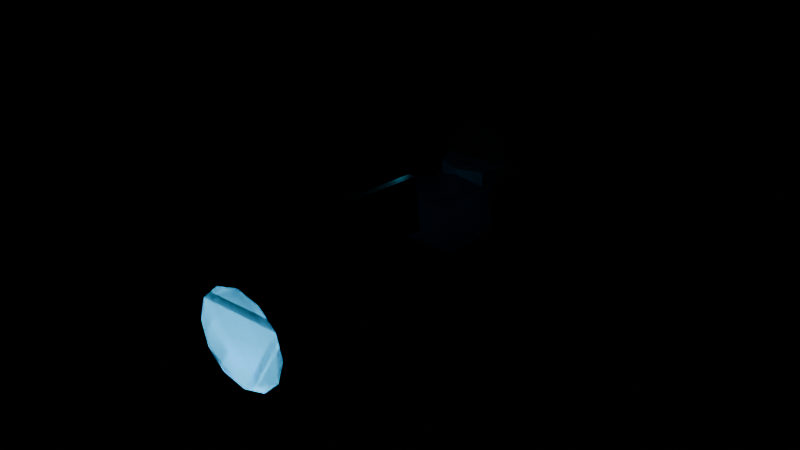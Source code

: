 # Source: c4_miniasteroid.blend  (saved by Blender 5.1.30; exported with 4.5.12 LTS)
import bpy
from mathutils import Matrix  # noqa: F401  (used for matrix-valued properties, if any)

bpy.ops.wm.read_factory_settings(use_empty=True)
scene = bpy.context.scene
scene.name = 'Scene'

# ---- materials (node trees are filled in below, after node groups)
mat_chassis = bpy.data.materials.new('Chassis')
mat_chassis.diffuse_color = (0.022, 0.032, 0.048, 1.0)
mat_armor = bpy.data.materials.new('Armor')
mat_armor.diffuse_color = (0.045, 0.13, 0.24, 1.0)
mat_titanium = bpy.data.materials.new('Titanium')
mat_titanium.diffuse_color = (0.3, 0.4, 0.48, 1.0)
mat_energy = bpy.data.materials.new('Energy')
mat_energy.diffuse_color = (0.1, 0.7, 1.0, 1.0)

# ---- material node trees
mat_chassis.use_nodes = True; mat_chassis.node_tree.nodes.clear()
_N = mat_chassis.node_tree.nodes; _L = mat_chassis.node_tree.links
n0 = _N.new('ShaderNodeBsdfPrincipled'); n0.name = 'Principled BSDF'; n0.location = (-200, 100)
n0.inputs[0].default_value = (0.022, 0.032, 0.048, 1.0)
n0.inputs[1].default_value = 0.38
n0.inputs[2].default_value = 0.42
n1 = _N.new('ShaderNodeOutputMaterial'); n1.name = 'Material Output'; n1.location = (200, 100)
_L.new(n0.outputs[0], n1.inputs[0])
n1.is_active_output = True
mat_armor.use_nodes = True; mat_armor.node_tree.nodes.clear()
_N = mat_armor.node_tree.nodes; _L = mat_armor.node_tree.links
n0 = _N.new('ShaderNodeBsdfPrincipled'); n0.name = 'Principled BSDF'; n0.location = (-200, 100)
n0.inputs[0].default_value = (0.045, 0.13, 0.24, 1.0)
n0.inputs[1].default_value = 0.38
n0.inputs[2].default_value = 0.42
n1 = _N.new('ShaderNodeOutputMaterial'); n1.name = 'Material Output'; n1.location = (200, 100)
_L.new(n0.outputs[0], n1.inputs[0])
n1.is_active_output = True
mat_titanium.use_nodes = True; mat_titanium.node_tree.nodes.clear()
_N = mat_titanium.node_tree.nodes; _L = mat_titanium.node_tree.links
n0 = _N.new('ShaderNodeBsdfPrincipled'); n0.name = 'Principled BSDF'; n0.location = (-200, 100)
n0.inputs[0].default_value = (0.3, 0.4, 0.48, 1.0)
n0.inputs[1].default_value = 0.38
n0.inputs[2].default_value = 0.42
n1 = _N.new('ShaderNodeOutputMaterial'); n1.name = 'Material Output'; n1.location = (200, 100)
_L.new(n0.outputs[0], n1.inputs[0])
n1.is_active_output = True
mat_energy.use_nodes = True; mat_energy.node_tree.nodes.clear()
_N = mat_energy.node_tree.nodes; _L = mat_energy.node_tree.links
n0 = _N.new('ShaderNodeBsdfPrincipled'); n0.name = 'Principled BSDF'; n0.location = (-200, 100)
n0.inputs[0].default_value = (0.1, 0.7, 1.0, 1.0)
n0.inputs[1].default_value = 0.38
n0.inputs[2].default_value = 0.42
n0.inputs[27].default_value = (0.1, 0.7, 1.0, 1.0)
n0.inputs[28].default_value = 1.6
n1 = _N.new('ShaderNodeOutputMaterial'); n1.name = 'Material Output'; n1.location = (200, 100)
_L.new(n0.outputs[0], n1.inputs[0])
n1.is_active_output = True

# ---- meshes
me_command_blister = bpy.data.meshes.new('Command blister')
me_command_blister.from_pydata([(-0.1, -0.02, -0.02), (0.1, -0.02, -0.02), (0.075, -0.22, -0.02), (-0.075, -0.22, -0.02), (-0.092, -0.028, 0.1), (0.092, -0.028, 0.1), (0.069, -0.212, 0.1), (-0.069, -0.212, 0.1), (0.0, 0.43, -0.3), (0.22, 0.15, -0.3), (0.24, -0.4, -0.3), (-0.24, -0.4, -0.3), (-0.22, 0.15, -0.3), (0.0, 0.3945, -0.12), (0.2024, 0.1369, -0.12), (0.2208, -0.3691, -0.12), (-0.2208, -0.3691, -0.12), (-0.2024, 0.1369, -0.12), (-0.19, -0.15, -0.3), (-0.44, -0.38, -0.3), (-0.18, -0.32, -0.3), (-0.1964, -0.1607, -0.12), (-0.4264, -0.3723, -0.12), (-0.1872, -0.3171, -0.12), (0.19, -0.15, -0.3), (0.44, -0.38, -0.3), (0.18, -0.32, -0.3), (0.1964, -0.1607, -0.12), (0.4264, -0.3723, -0.12), (0.1872, -0.3171, -0.12), (1.283e-08, 0.31, 0.085), (8.305e-09, 0.48, 0.055), (-0.04996, 0.31, 0.06877), (-0.03233, 0.48, 0.0445), (-0.08084, 0.31, 0.02627), (-0.05231, 0.48, 0.017), (-0.08084, 0.31, -0.02627), (-0.05231, 0.48, -0.017), (-0.04996, 0.31, -0.06877), (-0.03233, 0.48, -0.0445), (-1.283e-08, 0.31, -0.085), (-8.305e-09, 0.48, -0.055), (0.04996, 0.31, -0.06877), (0.03233, 0.48, -0.0445), (0.08084, 0.31, -0.02627), (0.05231, 0.48, -0.017), (0.08084, 0.31, 0.02627), (0.05231, 0.48, 0.017), (0.04996, 0.31, 0.06877), (0.03233, 0.48, 0.0445), (0.08, -0.16, 0.06), (0.08, -0.48, 0.085), (0.1375, -0.16, 0.04459), (0.15, -0.48, 0.06624), (0.1796, -0.16, 0.0025), (0.2012, -0.48, 0.015), (0.195, -0.16, -0.055), (0.22, -0.48, -0.055), (0.1796, -0.16, -0.1125), (0.2012, -0.48, -0.125), (0.1375, -0.16, -0.1546), (0.15, -0.48, -0.1762), (0.08, -0.16, -0.17), (0.08, -0.48, -0.195), (0.0225, -0.16, -0.1546), (0.01, -0.48, -0.1762), (-0.01959, -0.16, -0.1125), (-0.04124, -0.48, -0.125), (-0.035, -0.16, -0.055), (-0.06, -0.48, -0.055), (-0.01959, -0.16, 0.0025), (-0.04124, -0.48, 0.015), (0.0225, -0.16, 0.04459), (0.01, -0.48, 0.06624)], [], [(3, 0, 1, 2), (4, 7, 6, 5), (0, 4, 5, 1), (1, 5, 6, 2), (2, 6, 7, 3), (3, 7, 4, 0), (12, 8, 9, 10, 11), (13, 17, 16, 15, 14), (8, 13, 14, 9), (9, 14, 15, 10), (10, 15, 16, 11), (11, 16, 17, 12), (12, 17, 13, 8), (20, 19, 18), (21, 22, 23), (18, 19, 22, 21), (19, 20, 23, 22), (20, 18, 21, 23), (26, 24, 25), (27, 29, 28), (24, 27, 28, 25), (25, 28, 29, 26), (26, 29, 27, 24), (30, 31, 33, 32), (32, 33, 35, 34), (34, 35, 37, 36), (36, 37, 39, 38), (38, 39, 41, 40), (40, 41, 43, 42), (42, 43, 45, 44), (44, 45, 47, 46), (33, 31, 49, 47, 45, 43, 41, 39, 37, 35), (46, 47, 49, 48), (48, 49, 31, 30), (30, 32, 34, 36, 38, 40, 42, 44, 46, 48), (50, 51, 53, 52), (52, 53, 55, 54), (54, 55, 57, 56), (56, 57, 59, 58), (58, 59, 61, 60), (60, 61, 63, 62), (62, 63, 65, 64), (64, 65, 67, 66), (66, 67, 69, 68), (68, 69, 71, 70), (53, 51, 73, 71, 69, 67, 65, 63, 61, 59, 57, 55), (70, 71, 73, 72), (72, 73, 51, 50), (50, 52, 54, 56, 58, 60, 62, 64, 66, 68, 70, 72)])
_uv = me_command_blister.uv_layers.new(name='UVMap')
_uv.uv.foreach_set('vector', [0.0, 0.0, 0.0, 0.0, 0.0, 0.0, 0.0, 0.0, 0.0, 0.0, 0.0, 0.0, 0.0, 0.0, 0.0, 0.0, 0.0, 0.0, 0.0, 0.0, 0.0, 0.0, 0.0, 0.0, 0.0, 0.0, 0.0, 0.0, 0.0, 0.0, 0.0, 0.0, 0.0, 0.0, 0.0, 0.0, 0.0, 0.0, 0.0, 0.0, 0.0, 0.0, 0.0, 0.0, 0.0, 0.0, 0.0, 0.0, 0.0, 0.0, 0.0, 0.0, 0.0, 0.0, 0.0, 0.0, 0.0, 0.0, 0.0, 0.0, 0.0, 0.0, 0.0, 0.0, 0.0, 0.0, 0.0, 0.0, 0.0, 0.0, 0.0, 0.0, 0.0, 0.0, 0.0, 0.0, 0.0, 0.0, 0.0, 0.0, 0.0, 0.0, 0.0, 0.0, 0.0, 0.0, 0.0, 0.0, 0.0, 0.0, 0.0, 0.0, 0.0, 0.0, 0.0, 0.0, 0.0, 0.0, 0.0, 0.0, 0.0, 0.0, 0.0, 0.0, 0.0, 0.0, 0.0, 0.0, 0.0, 0.0, 0.0, 0.0, 0.0, 0.0, 0.0, 0.0, 0.0, 0.0, 0.0, 0.0, 0.0, 0.0, 0.0, 0.0, 0.0, 0.0, 0.0, 0.0, 0.0, 0.0, 0.0, 0.0, 0.0, 0.0, 0.0, 0.0, 0.0, 0.0, 0.0, 0.0, 0.0, 0.0, 0.0, 0.0, 0.0, 0.0, 0.0, 0.0, 0.0, 0.0, 0.0, 0.0, 0.0, 0.0, 0.0, 0.0, 0.0, 0.0, 0.0, 0.0, 0.0, 0.0, 0.0, 0.0, 0.0, 0.0, 0.0, 0.0, 0.0, 0.0, 0.0, 0.0, 0.0, 0.0, 0.0, 0.0, 0.0, 0.0, 0.0, 0.0, 1.0, 0.5, 1.0, 1.0, 0.9, 1.0, 0.9, 0.5, 0.9, 0.5, 0.9, 1.0, 0.8, 1.0, 0.8, 0.5, 0.8, 0.5, 0.8, 1.0, 0.7, 1.0, 0.7, 0.5, 0.7, 0.5, 0.7, 1.0, 0.6, 1.0, 0.6, 0.5, 0.6, 0.5, 0.6, 1.0, 0.5, 1.0, 0.5, 0.5, 0.5, 0.5, 0.5, 1.0, 0.4, 1.0, 0.4, 0.5, 0.4, 0.5, 0.4, 1.0, 0.3, 1.0, 0.3, 0.5, 0.3, 0.5, 0.3, 1.0, 0.2, 1.0, 0.2, 0.5, 0.3911, 0.4442, 0.25, 0.49, 0.1089, 0.4442, 0.02175, 0.3242, 0.02175, 0.1758, 0.1089, 0.05584, 0.25, 0.01, 0.3911, 0.05584, 0.4783, 0.1758, 0.4783, 0.3242, 0.2, 0.5, 0.2, 1.0, 0.1, 1.0, 0.1, 0.5, 0.1, 0.5, 0.1, 1.0, -7.451e-08, 1.0, -7.451e-08, 0.5, 0.75, 0.49, 0.8911, 0.4442, 0.9783, 0.3242, 0.9783, 0.1758, 0.8911, 0.05584, 0.75, 0.01, 0.6089, 0.05584, 0.5217, 0.1758, 0.5217, 0.3242, 0.6089, 0.4442, 1.0, 0.5, 1.0, 1.0, 0.9167, 1.0, 0.9167, 0.5, 0.9167, 0.5, 0.9167, 1.0, 0.8333, 1.0, 0.8333, 0.5, 0.8333, 0.5, 0.8333, 1.0, 0.75, 1.0, 0.75, 0.5, 0.75, 0.5, 0.75, 1.0, 0.6667, 1.0, 0.6667, 0.5, 0.6667, 0.5, 0.6667, 1.0, 0.5833, 1.0, 0.5833, 0.5, 0.5833, 0.5, 0.5833, 1.0, 0.5, 1.0, 0.5, 0.5, 0.5, 0.5, 0.5, 1.0, 0.4167, 1.0, 0.4167, 0.5, 0.4167, 0.5, 0.4167, 1.0, 0.3333, 1.0, 0.3333, 0.5, 0.3333, 0.5, 0.3333, 1.0, 0.25, 1.0, 0.25, 0.5, 0.25, 0.5, 0.25, 1.0, 0.1667, 1.0, 0.1667, 0.5, 0.37, 0.4578, 0.25, 0.49, 0.13, 0.4578, 0.04215, 0.37, 0.01, 0.25, 0.04215, 0.13, 0.13, 0.04215, 0.25, 0.01, 0.37, 0.04215, 0.4578, 0.13, 0.49, 0.25, 0.4578, 0.37, 0.1667, 0.5, 0.1667, 1.0, 0.08333, 1.0, 0.08333, 0.5, 0.08333, 0.5, 0.08333, 1.0, 7.451e-08, 1.0, 7.451e-08, 0.5, 0.75, 0.49, 0.87, 0.4578, 0.9578, 0.37, 0.99, 0.25, 0.9578, 0.13, 0.87, 0.04215, 0.75, 0.01, 0.63, 0.04215, 0.5422, 0.13, 0.51, 0.25, 0.5422, 0.37, 0.63, 0.4578])
me_command_blister.materials.append(mat_chassis)
me_command_blister.update()
me_command_blister_armor = bpy.data.meshes.new('Command blister armor')
me_command_blister_armor.from_pydata([(-0.088, -0.03, 0.108), (0.088, -0.03, 0.108), (0.066, -0.21, 0.108), (-0.066, -0.21, 0.108), (-0.08096, -0.0372, 0.173), (0.08096, -0.0372, 0.173), (0.06072, -0.2028, 0.173), (-0.06072, -0.2028, 0.173), (0.0, 0.3856, -0.112), (0.1936, 0.1336, -0.112), (0.2112, -0.3614, -0.112), (-0.2112, -0.3614, -0.112), (-0.1936, 0.1336, -0.112), (0.0, 0.3536, -0.047), (0.1781, 0.1218, -0.047), (0.1943, -0.3336, -0.047), (-0.1943, -0.3336, -0.047), (-0.1781, 0.1218, -0.047), (-0.1996, -0.1633, -0.112), (-0.4196, -0.3703, -0.112), (-0.1908, -0.3163, -0.112), (-0.2052, -0.1729, -0.047), (-0.4076, -0.3634, -0.047), (-0.1971, -0.3137, -0.047), (0.1996, -0.1633, -0.112), (0.4196, -0.3703, -0.112), (0.1908, -0.3163, -0.112), (0.2052, -0.1729, -0.047), (0.4076, -0.3634, -0.047), (0.1971, -0.3137, -0.047), (1.735e-08, 0.1618, -0.06055), (7.371e-09, 0.261, 0.00945), (-0.07361, 0.1863, -0.09527), (-0.07361, 0.2855, -0.02527), (-0.07361, 0.2353, -0.1647), (-0.07361, 0.3345, -0.09473), (-7.371e-09, 0.2598, -0.1995), (-1.735e-08, 0.359, -0.1295), (0.07361, 0.2353, -0.1647), (0.07361, 0.3345, -0.09473), (0.07361, 0.1863, -0.09527), (0.07361, 0.2855, -0.02527), (0.044, -0.16, 0.065), (0.08, -0.25, 0.065), (0.1405, -0.1214, 0.005), (0.1765, -0.2114, 0.005), (0.1405, -0.1214, -0.115), (0.1765, -0.2114, -0.115), (0.044, -0.16, -0.175), (0.08, -0.25, -0.175), (-0.05249, -0.1986, -0.115), (-0.01649, -0.2886, -0.115), (-0.05249, -0.1986, 0.005), (-0.01649, -0.2886, 0.005)], [], [(3, 0, 1, 2), (4, 7, 6, 5), (0, 4, 5, 1), (1, 5, 6, 2), (2, 6, 7, 3), (3, 7, 4, 0), (12, 8, 9, 10, 11), (13, 17, 16, 15, 14), (8, 13, 14, 9), (9, 14, 15, 10), (10, 15, 16, 11), (11, 16, 17, 12), (12, 17, 13, 8), (20, 19, 18), (21, 22, 23), (18, 19, 22, 21), (19, 20, 23, 22), (20, 18, 21, 23), (26, 24, 25), (27, 29, 28), (24, 27, 28, 25), (25, 28, 29, 26), (26, 29, 27, 24), (30, 31, 33, 32), (32, 33, 35, 34), (34, 35, 37, 36), (36, 37, 39, 38), (33, 31, 41, 39, 37, 35), (38, 39, 41, 40), (40, 41, 31, 30), (30, 32, 34, 36, 38, 40), (42, 43, 45, 44), (44, 45, 47, 46), (46, 47, 49, 48), (48, 49, 51, 50), (45, 43, 53, 51, 49, 47), (50, 51, 53, 52), (52, 53, 43, 42), (42, 44, 46, 48, 50, 52)])
_uv = me_command_blister_armor.uv_layers.new(name='UVMap')
_uv.uv.foreach_set('vector', [0.0, 0.0, 0.0, 0.0, 0.0, 0.0, 0.0, 0.0, 0.0, 0.0, 0.0, 0.0, 0.0, 0.0, 0.0, 0.0, 0.0, 0.0, 0.0, 0.0, 0.0, 0.0, 0.0, 0.0, 0.0, 0.0, 0.0, 0.0, 0.0, 0.0, 0.0, 0.0, 0.0, 0.0, 0.0, 0.0, 0.0, 0.0, 0.0, 0.0, 0.0, 0.0, 0.0, 0.0, 0.0, 0.0, 0.0, 0.0, 0.0, 0.0, 0.0, 0.0, 0.0, 0.0, 0.0, 0.0, 0.0, 0.0, 0.0, 0.0, 0.0, 0.0, 0.0, 0.0, 0.0, 0.0, 0.0, 0.0, 0.0, 0.0, 0.0, 0.0, 0.0, 0.0, 0.0, 0.0, 0.0, 0.0, 0.0, 0.0, 0.0, 0.0, 0.0, 0.0, 0.0, 0.0, 0.0, 0.0, 0.0, 0.0, 0.0, 0.0, 0.0, 0.0, 0.0, 0.0, 0.0, 0.0, 0.0, 0.0, 0.0, 0.0, 0.0, 0.0, 0.0, 0.0, 0.0, 0.0, 0.0, 0.0, 0.0, 0.0, 0.0, 0.0, 0.0, 0.0, 0.0, 0.0, 0.0, 0.0, 0.0, 0.0, 0.0, 0.0, 0.0, 0.0, 0.0, 0.0, 0.0, 0.0, 0.0, 0.0, 0.0, 0.0, 0.0, 0.0, 0.0, 0.0, 0.0, 0.0, 0.0, 0.0, 0.0, 0.0, 0.0, 0.0, 0.0, 0.0, 0.0, 0.0, 0.0, 0.0, 0.0, 0.0, 0.0, 0.0, 0.0, 0.0, 0.0, 0.0, 0.0, 0.0, 0.0, 0.0, 0.0, 0.0, 0.0, 0.0, 0.0, 0.0, 0.0, 0.0, 0.0, 0.0, 0.0, 0.0, 0.0, 0.0, 0.0, 0.0, 1.0, 0.5, 1.0, 1.0, 0.8333, 1.0, 0.8333, 0.5, 0.8333, 0.5, 0.8333, 1.0, 0.6667, 1.0, 0.6667, 0.5, 0.6667, 0.5, 0.6667, 1.0, 0.5, 1.0, 0.5, 0.5, 0.5, 0.5, 0.5, 1.0, 0.3333, 1.0, 0.3333, 0.5, 0.4578, 0.37, 0.25, 0.49, 0.04215, 0.37, 0.04215, 0.13, 0.25, 0.01, 0.4578, 0.13, 0.3333, 0.5, 0.3333, 1.0, 0.1667, 1.0, 0.1667, 0.5, 0.1667, 0.5, 0.1667, 1.0, -8.941e-08, 1.0, -8.941e-08, 0.5, 0.75, 0.49, 0.9578, 0.37, 0.9578, 0.13, 0.75, 0.01, 0.5422, 0.13, 0.5422, 0.37, 1.0, 0.5, 1.0, 1.0, 0.8333, 1.0, 0.8333, 0.5, 0.8333, 0.5, 0.8333, 1.0, 0.6667, 1.0, 0.6667, 0.5, 0.6667, 0.5, 0.6667, 1.0, 0.5, 1.0, 0.5, 0.5, 0.5, 0.5, 0.5, 1.0, 0.3333, 1.0, 0.3333, 0.5, 0.4578, 0.37, 0.25, 0.49, 0.04215, 0.37, 0.04215, 0.13, 0.25, 0.01, 0.4578, 0.13, 0.3333, 0.5, 0.3333, 1.0, 0.1667, 1.0, 0.1667, 0.5, 0.1667, 0.5, 0.1667, 1.0, -8.941e-08, 1.0, -8.941e-08, 0.5, 0.75, 0.49, 0.9578, 0.37, 0.9578, 0.13, 0.75, 0.01, 0.5422, 0.13, 0.5422, 0.37])
me_command_blister_armor.materials.append(mat_armor)
me_command_blister_armor.update()
me_cone_002 = bpy.data.meshes.new('Cone.002')
me_cone_002.from_pydata([(0.0, 0.04, -0.065), (0.0, 0.04, 0.065), (0.02351, 0.03236, -0.065), (0.02351, 0.03236, 0.065), (0.03804, 0.01236, -0.065), (0.03804, 0.01236, 0.065), (0.03804, -0.01236, -0.065), (0.03804, -0.01236, 0.065), (0.02351, -0.03236, -0.065), (0.02351, -0.03236, 0.065), (0.0, -0.04, -0.065), (0.0, -0.04, 0.065), (-0.02351, -0.03236, -0.065), (-0.02351, -0.03236, 0.065), (-0.03804, -0.01236, -0.065), (-0.03804, -0.01236, 0.065), (-0.03804, 0.01236, -0.065), (-0.03804, 0.01236, 0.065), (-0.02351, 0.03236, -0.065), (-0.02351, 0.03236, 0.065), (-3.171e-08, -0.13, -0.275), (-1.208e-08, -2.235e-08, -0.275), (0.05657, -0.13, -0.2516), (0.05657, -2.98e-08, -0.2516), (0.08, -0.13, -0.195), (0.08, -2.98e-08, -0.195), (0.05657, -0.13, -0.1384), (0.05657, -2.235e-08, -0.1384), (-7.55e-09, -0.13, -0.115), (1.208e-08, -7.451e-09, -0.115), (-0.05657, -0.13, -0.1384), (-0.05657, 0.0, -0.1384), (-0.08, -0.13, -0.195), (-0.08, 0.0, -0.195), (-0.05657, -0.13, -0.2516), (-0.05657, -7.451e-09, -0.2516), (-0.08, 0.09, -0.94), (-0.08, 0.09, -1.005), (-0.1525, 0.07057, -0.94), (-0.1525, 0.07057, -1.005), (-0.2056, 0.0175, -0.94), (-0.2056, 0.0175, -1.005), (-0.225, -0.055, -0.94), (-0.225, -0.055, -1.005), (-0.2056, -0.1275, -0.94), (-0.2056, -0.1275, -1.005), (-0.1525, -0.1806, -0.94), (-0.1525, -0.1806, -1.005), (-0.08, -0.2, -0.94), (-0.08, -0.2, -1.005), (-0.0075, -0.1806, -0.94), (-0.0075, -0.1806, -1.005), (0.04557, -0.1275, -0.94), (0.04557, -0.1275, -1.005), (0.065, -0.055, -0.94), (0.065, -0.055, -1.005), (0.04557, 0.0175, -0.94), (0.04557, 0.0175, -1.005), (-0.0075, 0.07057, -0.94), (-0.0075, 0.07057, -1.005)], [], [(0, 1, 3, 2), (2, 3, 5, 4), (4, 5, 7, 6), (6, 7, 9, 8), (8, 9, 11, 10), (10, 11, 13, 12), (12, 13, 15, 14), (14, 15, 17, 16), (3, 1, 19, 17, 15, 13, 11, 9, 7, 5), (16, 17, 19, 18), (18, 19, 1, 0), (0, 2, 4, 6, 8, 10, 12, 14, 16, 18), (20, 21, 23, 22), (22, 23, 25, 24), (24, 25, 27, 26), (26, 27, 29, 28), (28, 29, 31, 30), (30, 31, 33, 32), (23, 21, 35, 33, 31, 29, 27, 25), (32, 33, 35, 34), (34, 35, 21, 20), (20, 22, 24, 26, 28, 30, 32, 34), (36, 37, 39, 38), (38, 39, 41, 40), (40, 41, 43, 42), (42, 43, 45, 44), (44, 45, 47, 46), (46, 47, 49, 48), (48, 49, 51, 50), (50, 51, 53, 52), (52, 53, 55, 54), (54, 55, 57, 56), (39, 37, 59, 57, 55, 53, 51, 49, 47, 45, 43, 41), (56, 57, 59, 58), (58, 59, 37, 36), (36, 38, 40, 42, 44, 46, 48, 50, 52, 54, 56, 58)])
_uv = me_cone_002.uv_layers.new(name='UVMap')
_uv.uv.foreach_set('vector', [1.0, 0.5, 1.0, 1.0, 0.9, 1.0, 0.9, 0.5, 0.9, 0.5, 0.9, 1.0, 0.8, 1.0, 0.8, 0.5, 0.8, 0.5, 0.8, 1.0, 0.7, 1.0, 0.7, 0.5, 0.7, 0.5, 0.7, 1.0, 0.6, 1.0, 0.6, 0.5, 0.6, 0.5, 0.6, 1.0, 0.5, 1.0, 0.5, 0.5, 0.5, 0.5, 0.5, 1.0, 0.4, 1.0, 0.4, 0.5, 0.4, 0.5, 0.4, 1.0, 0.3, 1.0, 0.3, 0.5, 0.3, 0.5, 0.3, 1.0, 0.2, 1.0, 0.2, 0.5, 0.3911, 0.4442, 0.25, 0.49, 0.1089, 0.4442, 0.02175, 0.3242, 0.02175, 0.1758, 0.1089, 0.05584, 0.25, 0.01, 0.3911, 0.05584, 0.4783, 0.1758, 0.4783, 0.3242, 0.2, 0.5, 0.2, 1.0, 0.1, 1.0, 0.1, 0.5, 0.1, 0.5, 0.1, 1.0, -7.451e-08, 1.0, -7.451e-08, 0.5, 0.75, 0.49, 0.8911, 0.4442, 0.9783, 0.3242, 0.9783, 0.1758, 0.8911, 0.05584, 0.75, 0.01, 0.6089, 0.05584, 0.5217, 0.1758, 0.5217, 0.3242, 0.6089, 0.4442, 1.0, 0.5, 1.0, 1.0, 0.875, 1.0, 0.875, 0.5, 0.875, 0.5, 0.875, 1.0, 0.75, 1.0, 0.75, 0.5, 0.75, 0.5, 0.75, 1.0, 0.625, 1.0, 0.625, 0.5, 0.625, 0.5, 0.625, 1.0, 0.5, 1.0, 0.5, 0.5, 0.5, 0.5, 0.5, 1.0, 0.375, 1.0, 0.375, 0.5, 0.375, 0.5, 0.375, 1.0, 0.25, 1.0, 0.25, 0.5, 0.4197, 0.4197, 0.25, 0.49, 0.08029, 0.4197, 0.01, 0.25, 0.08029, 0.08029, 0.25, 0.01, 0.4197, 0.08029, 0.49, 0.25, 0.25, 0.5, 0.25, 1.0, 0.125, 1.0, 0.125, 0.5, 0.125, 0.5, 0.125, 1.0, 0.0, 1.0, 0.0, 0.5, 0.75, 0.49, 0.9197, 0.4197, 0.99, 0.25, 0.9197, 0.08029, 0.75, 0.01, 0.5803, 0.08029, 0.51, 0.25, 0.5803, 0.4197, 1.0, 0.5, 1.0, 1.0, 0.9167, 1.0, 0.9167, 0.5, 0.9167, 0.5, 0.9167, 1.0, 0.8333, 1.0, 0.8333, 0.5, 0.8333, 0.5, 0.8333, 1.0, 0.75, 1.0, 0.75, 0.5, 0.75, 0.5, 0.75, 1.0, 0.6667, 1.0, 0.6667, 0.5, 0.6667, 0.5, 0.6667, 1.0, 0.5833, 1.0, 0.5833, 0.5, 0.5833, 0.5, 0.5833, 1.0, 0.5, 1.0, 0.5, 0.5, 0.5, 0.5, 0.5, 1.0, 0.4167, 1.0, 0.4167, 0.5, 0.4167, 0.5, 0.4167, 1.0, 0.3333, 1.0, 0.3333, 0.5, 0.3333, 0.5, 0.3333, 1.0, 0.25, 1.0, 0.25, 0.5, 0.25, 0.5, 0.25, 1.0, 0.1667, 1.0, 0.1667, 0.5, 0.37, 0.4578, 0.25, 0.49, 0.13, 0.4578, 0.04215, 0.37, 0.01, 0.25, 0.04215, 0.13, 0.13, 0.04215, 0.25, 0.01, 0.37, 0.04215, 0.4578, 0.13, 0.49, 0.25, 0.4578, 0.37, 0.1667, 0.5, 0.1667, 1.0, 0.08333, 1.0, 0.08333, 0.5, 0.08333, 0.5, 0.08333, 1.0, 7.451e-08, 1.0, 7.451e-08, 0.5, 0.75, 0.49, 0.87, 0.4578, 0.9578, 0.37, 0.99, 0.25, 0.9578, 0.13, 0.87, 0.04215, 0.75, 0.01, 0.63, 0.04215, 0.5422, 0.13, 0.51, 0.25, 0.5422, 0.37, 0.63, 0.4578])
me_cone_002.materials.append(mat_titanium)
me_cone_002.update()
me_cone_003 = bpy.data.meshes.new('Cone.003')
me_cone_003.from_pydata([(0.0, 0.027, -0.002), (0.0, 0.027, 0.002), (0.01587, 0.02184, -0.002), (0.01587, 0.02184, 0.002), (0.02568, 0.008343, -0.002), (0.02568, 0.008343, 0.002), (0.02568, -0.008343, -0.002), (0.02568, -0.008343, 0.002), (0.01587, -0.02184, -0.002), (0.01587, -0.02184, 0.002), (0.0, -0.027, -0.002), (0.0, -0.027, 0.002), (-0.01587, -0.02184, -0.002), (-0.01587, -0.02184, 0.002), (-0.02568, -0.008343, -0.002), (-0.02568, -0.008343, 0.002), (-0.02568, 0.008343, -0.002), (-0.02568, 0.008343, 0.002), (-0.01587, 0.02184, -0.002), (-0.01587, 0.02184, 0.002), (0.07, 0.148, -0.608), (-0.07, 0.148, -0.608), (0.07, 0.1413, -0.5917), (-0.07, 0.1413, -0.5917), (0.07, 0.125, -0.585), (-0.07, 0.125, -0.585), (0.07, 0.1087, -0.5917), (-0.07, 0.1087, -0.5917), (0.07, 0.102, -0.608), (-0.07, 0.102, -0.608), (0.07, 0.1087, -0.6243), (-0.07, 0.1087, -0.6243), (0.07, 0.125, -0.631), (-0.07, 0.125, -0.631), (0.07, 0.1413, -0.6243), (-0.07, 0.1413, -0.6243), (-0.08, 0.05, -1.064), (-0.08, 0.05, -1.068), (-0.1325, 0.03593, -1.064), (-0.1325, 0.03593, -1.068), (-0.1709, -0.0025, -1.064), (-0.1709, -0.0025, -1.068), (-0.185, -0.055, -1.064), (-0.185, -0.055, -1.068), (-0.1709, -0.1075, -1.064), (-0.1709, -0.1075, -1.068), (-0.1325, -0.1459, -1.064), (-0.1325, -0.1459, -1.068), (-0.08, -0.16, -1.064), (-0.08, -0.16, -1.068), (-0.0275, -0.1459, -1.064), (-0.0275, -0.1459, -1.068), (0.01093, -0.1075, -1.064), (0.01093, -0.1075, -1.068), (0.025, -0.055, -1.064), (0.025, -0.055, -1.068), (0.01093, -0.0025, -1.064), (0.01093, -0.0025, -1.068), (-0.0275, 0.03593, -1.064), (-0.0275, 0.03593, -1.068)], [], [(0, 1, 3, 2), (2, 3, 5, 4), (4, 5, 7, 6), (6, 7, 9, 8), (8, 9, 11, 10), (10, 11, 13, 12), (12, 13, 15, 14), (14, 15, 17, 16), (3, 1, 19, 17, 15, 13, 11, 9, 7, 5), (16, 17, 19, 18), (18, 19, 1, 0), (0, 2, 4, 6, 8, 10, 12, 14, 16, 18), (20, 21, 23, 22), (22, 23, 25, 24), (24, 25, 27, 26), (26, 27, 29, 28), (28, 29, 31, 30), (30, 31, 33, 32), (23, 21, 35, 33, 31, 29, 27, 25), (32, 33, 35, 34), (34, 35, 21, 20), (20, 22, 24, 26, 28, 30, 32, 34), (36, 37, 39, 38), (38, 39, 41, 40), (40, 41, 43, 42), (42, 43, 45, 44), (44, 45, 47, 46), (46, 47, 49, 48), (48, 49, 51, 50), (50, 51, 53, 52), (52, 53, 55, 54), (54, 55, 57, 56), (39, 37, 59, 57, 55, 53, 51, 49, 47, 45, 43, 41), (56, 57, 59, 58), (58, 59, 37, 36), (36, 38, 40, 42, 44, 46, 48, 50, 52, 54, 56, 58)])
_uv = me_cone_003.uv_layers.new(name='UVMap')
_uv.uv.foreach_set('vector', [1.0, 0.5, 1.0, 1.0, 0.9, 1.0, 0.9, 0.5, 0.9, 0.5, 0.9, 1.0, 0.8, 1.0, 0.8, 0.5, 0.8, 0.5, 0.8, 1.0, 0.7, 1.0, 0.7, 0.5, 0.7, 0.5, 0.7, 1.0, 0.6, 1.0, 0.6, 0.5, 0.6, 0.5, 0.6, 1.0, 0.5, 1.0, 0.5, 0.5, 0.5, 0.5, 0.5, 1.0, 0.4, 1.0, 0.4, 0.5, 0.4, 0.5, 0.4, 1.0, 0.3, 1.0, 0.3, 0.5, 0.3, 0.5, 0.3, 1.0, 0.2, 1.0, 0.2, 0.5, 0.3911, 0.4442, 0.25, 0.49, 0.1089, 0.4442, 0.02175, 0.3242, 0.02175, 0.1758, 0.1089, 0.05584, 0.25, 0.01, 0.3911, 0.05584, 0.4783, 0.1758, 0.4783, 0.3242, 0.2, 0.5, 0.2, 1.0, 0.1, 1.0, 0.1, 0.5, 0.1, 0.5, 0.1, 1.0, -7.451e-08, 1.0, -7.451e-08, 0.5, 0.75, 0.49, 0.8911, 0.4442, 0.9783, 0.3242, 0.9783, 0.1758, 0.8911, 0.05584, 0.75, 0.01, 0.6089, 0.05584, 0.5217, 0.1758, 0.5217, 0.3242, 0.6089, 0.4442, 1.0, 0.5, 1.0, 1.0, 0.875, 1.0, 0.875, 0.5, 0.875, 0.5, 0.875, 1.0, 0.75, 1.0, 0.75, 0.5, 0.75, 0.5, 0.75, 1.0, 0.625, 1.0, 0.625, 0.5, 0.625, 0.5, 0.625, 1.0, 0.5, 1.0, 0.5, 0.5, 0.5, 0.5, 0.5, 1.0, 0.375, 1.0, 0.375, 0.5, 0.375, 0.5, 0.375, 1.0, 0.25, 1.0, 0.25, 0.5, 0.4197, 0.4197, 0.25, 0.49, 0.08029, 0.4197, 0.01, 0.25, 0.08029, 0.08029, 0.25, 0.01, 0.4197, 0.08029, 0.49, 0.25, 0.25, 0.5, 0.25, 1.0, 0.125, 1.0, 0.125, 0.5, 0.125, 0.5, 0.125, 1.0, 0.0, 1.0, 0.0, 0.5, 0.75, 0.49, 0.9197, 0.4197, 0.99, 0.25, 0.9197, 0.08029, 0.75, 0.01, 0.5803, 0.08029, 0.51, 0.25, 0.5803, 0.4197, 1.0, 0.5, 1.0, 1.0, 0.9167, 1.0, 0.9167, 0.5, 0.9167, 0.5, 0.9167, 1.0, 0.8333, 1.0, 0.8333, 0.5, 0.8333, 0.5, 0.8333, 1.0, 0.75, 1.0, 0.75, 0.5, 0.75, 0.5, 0.75, 1.0, 0.6667, 1.0, 0.6667, 0.5, 0.6667, 0.5, 0.6667, 1.0, 0.5833, 1.0, 0.5833, 0.5, 0.5833, 0.5, 0.5833, 1.0, 0.5, 1.0, 0.5, 0.5, 0.5, 0.5, 0.5, 1.0, 0.4167, 1.0, 0.4167, 0.5, 0.4167, 0.5, 0.4167, 1.0, 0.3333, 1.0, 0.3333, 0.5, 0.3333, 0.5, 0.3333, 1.0, 0.25, 1.0, 0.25, 0.5, 0.25, 0.5, 0.25, 1.0, 0.1667, 1.0, 0.1667, 0.5, 0.37, 0.4578, 0.25, 0.49, 0.13, 0.4578, 0.04215, 0.37, 0.01, 0.25, 0.04215, 0.13, 0.13, 0.04215, 0.25, 0.01, 0.37, 0.04215, 0.4578, 0.13, 0.49, 0.25, 0.4578, 0.37, 0.1667, 0.5, 0.1667, 1.0, 0.08333, 1.0, 0.08333, 0.5, 0.08333, 0.5, 0.08333, 1.0, 7.451e-08, 1.0, 7.451e-08, 0.5, 0.75, 0.49, 0.87, 0.4578, 0.9578, 0.37, 0.99, 0.25, 0.9578, 0.13, 0.87, 0.04215, 0.75, 0.01, 0.63, 0.04215, 0.5422, 0.13, 0.51, 0.25, 0.5422, 0.37, 0.63, 0.4578])
me_cone_003.materials.append(mat_energy)
me_cone_003.update()

# ---- objects
ob_miniasteroid = bpy.data.objects.new('miniasteroid', None)
ob_miniasteroid___chassis = bpy.data.objects.new('miniasteroid / Chassis', me_command_blister)
ob_miniasteroid___armor = bpy.data.objects.new('miniasteroid / Armor', me_command_blister_armor)
ob_muzzle_front = bpy.data.objects.new('muzzle_front', None)
ob_miniasteroid___titanium = bpy.data.objects.new('miniasteroid / Titanium', me_cone_002)
ob_miniasteroid___energy = bpy.data.objects.new('miniasteroid / Energy', me_cone_003)
ob_engine_0_08 = bpy.data.objects.new('engine_0.08', None)

# ---- transforms, parenting, visibility, modifiers, constraints
ob_miniasteroid.location = (0.0, 0.0, 0.0)
ob_miniasteroid___chassis.parent = ob_miniasteroid
ob_miniasteroid___chassis.location = (0.0, 0.0, 0.0)
ob_miniasteroid___armor.parent = ob_miniasteroid
ob_miniasteroid___armor.location = (0.0, 0.0, 0.0)
ob_muzzle_front.parent = ob_miniasteroid
ob_muzzle_front.location = (0.0, 0.57, 0.0)
ob_miniasteroid___titanium.parent = ob_miniasteroid
ob_miniasteroid___titanium.location = (0.0, 0.505, 0.0)
ob_miniasteroid___titanium.rotation_euler = (-1.571, -3.142, -0.0)
ob_miniasteroid___energy.parent = ob_miniasteroid
ob_miniasteroid___energy.location = (0.0, 0.568, 0.0)
ob_miniasteroid___energy.rotation_euler = (-1.571, -3.142, -0.0)
ob_engine_0_08.parent = ob_miniasteroid
ob_engine_0_08.location = (0.08, -0.5, -0.055)
ob_engine_0_08.rotation_euler = (0.0, -0.0, -3.142)

# ---- collection membership
scene.collection.objects.link(ob_miniasteroid)
scene.collection.objects.link(ob_miniasteroid___chassis)
scene.collection.objects.link(ob_miniasteroid___armor)
scene.collection.objects.link(ob_muzzle_front)
scene.collection.objects.link(ob_miniasteroid___titanium)
scene.collection.objects.link(ob_miniasteroid___energy)
scene.collection.objects.link(ob_engine_0_08)

# ---- scene / render settings (as saved in the file)
scene.frame_start = 1; scene.frame_end = 250; scene.frame_set(1)
scene.render.engine = 'BLENDER_EEVEE_NEXT'
scene.render.bake_bias = 0.0
scene.render.bake_samples = 0
scene.cycles.sampling_pattern = 'TABULATED_SOBOL'
scene.eevee.use_volume_custom_range = False
bpy.context.view_layer.update()

# ---- added for rendering (the .blend has no active camera): camera
cam_auto = bpy.data.cameras.new('AutoCamera')
cam_auto.lens = 50.0
cam_auto.sensor_width = 36.0
cam_auto.clip_end = 1000.0
ob_auto_camera = bpy.data.objects.new('AutoCamera', cam_auto)
scene.collection.objects.link(ob_auto_camera)
ob_auto_camera.location = (1.35444, -1.59033, 1.02006)
ob_auto_camera.rotation_euler = (1.09748, -7.21219e-08, 0.694738)
scene.camera = ob_auto_camera
bpy.context.view_layer.update()
